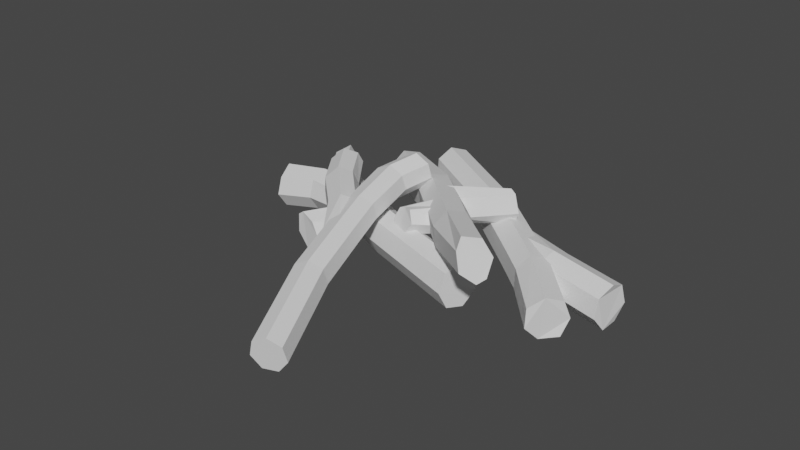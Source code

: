 # Source: Branches1.blend  (saved by Blender 2.82.7; exported with 4.5.12 LTS)
import bpy
from mathutils import Matrix  # noqa: F401  (used for matrix-valued properties, if any)

bpy.ops.wm.read_factory_settings(use_empty=True)
scene = bpy.context.scene
scene.name = 'Scene'

# ---- collections
col_collection = bpy.data.collections.new('Collection'); scene.collection.children.link(col_collection)

# ---- world
world_world = bpy.data.worlds.new('World'); scene.world = world_world
world_world.use_nodes = True; world_world.node_tree.nodes.clear()
_N = world_world.node_tree.nodes; _L = world_world.node_tree.links
n0 = _N.new('ShaderNodeOutputWorld'); n0.name = 'World Output'; n0.location = (300, 300)
n1 = _N.new('ShaderNodeBackground'); n1.name = 'Background'; n1.location = (10, 300)
n1.inputs[0].default_value = (0.05088, 0.05088, 0.05088, 1.0)
_L.new(n1.outputs[0], n0.inputs[0])
n0.is_active_output = True
world_world.color = (0.05088, 0.05088, 0.05088)
world_world.use_sun_shadow = False
world_world.sun_shadow_jitter_overblur = 0.0

# ---- meshes
me_cylinder_004 = bpy.data.meshes.new('Cylinder.004')
me_cylinder_004.from_pydata([(1.265, 1.124, 0.32), (2.069, 1.099, 0.2907), (-0.008905, 0.8843, 0.132), (0.7165, 0.4648, 0.3304), (0.8693, -0.3875, 0.3265), (-0.5697, 0.2274, 0.1379), (-1.172, 0.1657, 0.0165), (-0.4169, -0.625, 0.1339), (-1.001, -0.5801, 0.01253), (0.3344, -1.031, 0.1231), (-0.2331, -0.8924, 0.001685), (1.621, -0.7935, 0.3156), (1.118, -0.6848, 0.1135), (0.5272, -0.6833, -0.0433), (2.345, -0.4369, 0.2835), (1.345, 0.1528, 0.1124), (0.7426, 0.09111, -0.03797), (2.571, 0.4006, 0.2825), (0.8432, 0.8511, 0.1207), (0.2409, 0.7894, -0.02974), (-0.6112, 0.8226, 0.01061), (0.05816, -1.115, -0.6104), (-0.6477, -0.6102, -0.6104), (0.8929, -0.8779, -0.6104), (0.05816, -1.115, -0.2467), (-0.4551, -1.026, -0.004474), (-0.6477, -0.6102, -0.2467), (0.8929, -0.8779, -0.2467), (0.3797, -0.7887, -0.004474), (1.228, -0.07747, -0.2467), (1.228, -0.07747, -0.6104), (0.7148, 0.01172, -0.004474), (0.8111, 0.6836, -0.2467), (0.8111, 0.6836, -0.6104), (0.2979, 0.7728, -0.004474), (-0.04384, 0.8322, -0.2467), (-0.04384, 0.8322, -0.6104), (-0.5571, 0.9214, -0.004474), (-0.6931, 0.2564, -0.2467), (-0.6931, 0.2564, -0.6104), (-1.206, 0.3456, -0.004474), (-1.501, 0.3968, 0.1224), (-1.161, -0.521, -0.004474), (-1.456, -0.4698, 0.1224), (-2.273, -0.3278, 0.3048), (-0.7499, -0.9746, 0.1224), (-1.567, -0.8326, 0.3231), (0.08487, -0.7375, 0.1224), (-0.7321, -0.5955, 0.3277), (0.42, 0.06295, 0.1224), (-0.397, 0.2049, 0.3277), (0.003073, 0.824, 0.1224), (-0.8139, 0.966, 0.3277), (-0.8519, 0.9726, 0.1224), (-1.669, 1.115, 0.3048), (-2.318, 0.5388, 0.3048)], [], [(1, 0, 3, 4, 11, 14, 17), (2, 0, 1, 18), (5, 3, 0, 2), (7, 4, 3, 5), (8, 7, 5, 6), (6, 5, 2, 20), (10, 9, 7, 8), (9, 11, 4, 7), (13, 12, 9, 10), (12, 14, 11, 9), (16, 15, 12, 13), (15, 17, 14, 12), (19, 18, 15, 16), (18, 1, 17, 15), (20, 2, 18, 19), (21, 24, 26, 22), (21, 22, 39, 36, 33, 30, 23), (23, 27, 24, 21), (24, 25, 42, 26), (27, 28, 25, 24), (30, 29, 27, 23), (29, 31, 28, 27), (33, 32, 29, 30), (32, 34, 31, 29), (36, 35, 32, 33), (35, 37, 34, 32), (39, 38, 35, 36), (38, 40, 37, 35), (22, 26, 38, 39), (26, 42, 40, 38), (42, 43, 41, 40), (40, 41, 53, 37), (25, 45, 43, 42), (43, 44, 55, 41), (45, 46, 44, 43), (47, 48, 46, 45), (28, 47, 45, 25), (31, 49, 47, 28), (49, 50, 48, 47), (34, 51, 49, 31), (51, 52, 50, 49), (37, 53, 51, 34), (53, 54, 52, 51), (41, 55, 54, 53), (44, 46, 48, 50, 52, 54, 55)])
_uv = me_cylinder_004.uv_layers.new(name='UVMap')
_uv.uv.foreach_set('vector', [0.4376, 0.3996, 0.25, 0.49, 0.06236, 0.3996, 0.01602, 0.1966, 0.1459, 0.03377, 0.3541, 0.03377, 0.484, 0.1966, 1.0, 0.9502, 1.0, 1.0, 0.8571, 1.0, 0.8571, 0.9502, 0.1429, 0.9502, 0.1429, 1.0, 2.98e-08, 1.0, 2.98e-08, 0.9502, 0.2857, 0.9502, 0.2857, 1.0, 0.1429, 1.0, 0.1429, 0.9502, 0.2857, 0.9004, 0.2857, 0.9502, 0.1429, 0.9502, 0.1429, 0.9004, 0.1429, 0.9004, 0.1429, 0.9502, 2.98e-08, 0.9502, 2.98e-08, 0.9004, 0.4286, 0.9004, 0.4286, 0.9502, 0.2857, 0.9502, 0.2857, 0.9004, 0.4286, 0.9502, 0.4286, 1.0, 0.2857, 1.0, 0.2857, 0.9502, 0.5714, 0.9004, 0.5714, 0.9502, 0.4286, 0.9502, 0.4286, 0.9004, 0.5714, 0.9502, 0.5714, 1.0, 0.4286, 1.0, 0.4286, 0.9502, 0.7143, 0.9004, 0.7143, 0.9502, 0.5714, 0.9502, 0.5714, 0.9004, 0.7143, 0.9502, 0.7143, 1.0, 0.5714, 1.0, 0.5714, 0.9502, 0.8571, 0.9004, 0.8571, 0.9502, 0.7143, 0.9502, 0.7143, 0.9004, 0.8571, 0.9502, 0.8571, 1.0, 0.7143, 1.0, 0.7143, 0.9502, 1.0, 0.9004, 1.0, 0.9502, 0.8571, 0.9502, 0.8571, 0.9004, 1.0, 0.5, 1.0, 0.8399, 0.8571, 0.8399, 0.8571, 0.5, 0.75, 0.49, 0.9376, 0.3996, 0.984, 0.1966, 0.8541, 0.03377, 0.6459, 0.03377, 0.516, 0.1966, 0.5624, 0.3996, 0.1429, 0.5, 0.1429, 0.8399, 2.98e-08, 0.8399, 2.98e-08, 0.5, 1.0, 0.8399, 1.0, 0.9004, 0.8571, 0.9004, 0.8571, 0.8399, 0.1429, 0.8399, 0.1429, 0.9004, 2.98e-08, 0.9004, 2.98e-08, 0.8399, 0.2857, 0.5, 0.2857, 0.8399, 0.1429, 0.8399, 0.1429, 0.5, 0.2857, 0.8399, 0.2857, 0.9004, 0.1429, 0.9004, 0.1429, 0.8399, 0.4286, 0.5, 0.4286, 0.8399, 0.2857, 0.8399, 0.2857, 0.5, 0.4286, 0.8399, 0.4286, 0.9004, 0.2857, 0.9004, 0.2857, 0.8399, 0.5714, 0.5, 0.5714, 0.8399, 0.4286, 0.8399, 0.4286, 0.5, 0.5714, 0.8399, 0.5714, 0.9004, 0.4286, 0.9004, 0.4286, 0.8399, 0.7143, 0.5, 0.7143, 0.8399, 0.5714, 0.8399, 0.5714, 0.5, 0.7143, 0.8399, 0.7143, 0.9004, 0.5714, 0.9004, 0.5714, 0.8399, 0.8571, 0.5, 0.8571, 0.8399, 0.7143, 0.8399, 0.7143, 0.5, 0.8571, 0.8399, 0.8571, 0.9004, 0.7143, 0.9004, 0.7143, 0.8399, 0.8571, 0.9004, 0.8571, 0.9502, 0.7143, 0.9502, 0.7143, 0.9004, 0.7143, 0.9004, 0.7143, 0.9502, 0.5714, 0.9502, 0.5714, 0.9004, 1.0, 0.9004, 1.0, 0.9502, 0.8571, 0.9502, 0.8571, 0.9004, 0.8571, 0.9502, 0.8571, 1.0, 0.7143, 1.0, 0.7143, 0.9502, 1.0, 0.9502, 1.0, 1.0, 0.8571, 1.0, 0.8571, 0.9502, 0.1429, 0.9502, 0.1429, 1.0, 2.98e-08, 1.0, 2.98e-08, 0.9502, 0.1429, 0.9004, 0.1429, 0.9502, 2.98e-08, 0.9502, 2.98e-08, 0.9004, 0.2857, 0.9004, 0.2857, 0.9502, 0.1429, 0.9502, 0.1429, 0.9004, 0.2857, 0.9502, 0.2857, 1.0, 0.1429, 1.0, 0.1429, 0.9502, 0.4286, 0.9004, 0.4286, 0.9502, 0.2857, 0.9502, 0.2857, 0.9004, 0.4286, 0.9502, 0.4286, 1.0, 0.2857, 1.0, 0.2857, 0.9502, 0.5714, 0.9004, 0.5714, 0.9502, 0.4286, 0.9502, 0.4286, 0.9004, 0.5714, 0.9502, 0.5714, 1.0, 0.4286, 1.0, 0.4286, 0.9502, 0.7143, 0.9502, 0.7143, 1.0, 0.5714, 1.0, 0.5714, 0.9502, 0.4376, 0.3996, 0.25, 0.49, 0.06236, 0.3996, 0.01602, 0.1966, 0.1459, 0.03377, 0.3541, 0.03377, 0.484, 0.1966])
me_cylinder_004.use_remesh_fix_poles = True
me_cylinder_004.use_remesh_preserve_attributes = False
me_cylinder_004.use_mirror_vertex_groups = False
me_cylinder_004.update()
me_cylinder_005 = bpy.data.meshes.new('Cylinder.005')
me_cylinder_005.from_pydata([(1.018, 1.124, 0.2544), (1.822, 1.099, 0.2251), (0.1433, 0.8843, 0.1395), (0.4695, 0.4648, 0.2648), (0.6223, -0.3875, 0.2609), (-0.5697, 0.2274, 0.1379), (-1.172, 0.1657, 0.0165), (-0.4169, -0.625, 0.1339), (-1.001, -0.5801, 0.01253), (0.3344, -1.031, 0.1231), (-0.2331, -0.8924, 0.001685), (1.374, -0.7935, 0.25), (1.118, -0.6848, 0.1135), (0.5272, -0.6833, -0.0433), (2.098, -0.4369, 0.2179), (1.345, 0.1528, 0.1124), (0.7426, 0.09111, -0.03797), (2.324, 0.4006, 0.2169), (0.8432, 0.8511, 0.1207), (0.2409, 0.7894, -0.02974), (-0.6112, 0.8226, 0.01061), (0.05816, -1.115, -0.6104), (-0.6477, -0.6102, -0.6104), (0.8929, -0.8779, -0.6104), (0.05816, -1.115, -0.2467), (-0.4551, -1.026, -0.004474), (-0.6477, -0.6102, -0.2467), (0.8929, -0.8779, -0.2467), (0.3797, -0.7887, -0.004474), (1.228, -0.07747, -0.2467), (1.228, -0.07747, -0.6104), (0.7148, 0.01172, -0.004474), (0.8111, 0.6836, -0.2467), (0.8111, 0.6836, -0.6104), (0.2979, 0.7728, -0.004474), (-0.04384, 0.8322, -0.2467), (-0.04384, 0.8322, -0.6104), (-0.5571, 0.9214, -0.004474), (-0.6931, 0.2564, -0.2467), (-0.6931, 0.2564, -0.6104), (-1.206, 0.3456, -0.004474), (-1.501, 0.3968, 0.1224), (-1.161, -0.521, -0.004474), (-1.456, -0.4698, 0.1224), (-2.831, -0.3278, 0.2771), (-0.7499, -0.9746, 0.1224), (-2.529, -0.8326, 0.2753), (0.08487, -0.7375, 0.1224), (-1.695, -0.5955, 0.28), (0.42, 0.06295, 0.1224), (-1.36, 0.2049, 0.28), (0.003073, 0.824, 0.1224), (-1.776, 0.966, 0.28), (-0.8519, 0.9726, 0.1224), (-2.227, 1.115, 0.2771), (-2.876, 0.5388, 0.2771), (0.3928, 0.3968, -0.08379), (0.3854, -0.4698, -0.08653), (3.106, -0.3278, -0.02888), (0.27, -0.9313, -0.1291), (3.028, -0.5226, -0.04678), (0.1334, -0.7375, -0.1794), (2.967, -0.3288, -0.09788), (0.07864, 0.06295, -0.1996), (2.912, 0.2049, -0.1181), (0.1468, 0.5549, -0.1745), (2.98, 0.966, -0.09295), (0.2866, 0.7035, -0.1229), (3.007, 1.115, -0.0653), (3.113, 0.5388, -0.02614)], [], [(1, 0, 3, 4, 11, 14, 17), (2, 0, 1, 18), (5, 3, 0, 2), (7, 4, 3, 5), (8, 7, 5, 6), (6, 5, 2, 20), (10, 9, 7, 8), (9, 11, 4, 7), (13, 12, 9, 10), (12, 14, 11, 9), (16, 15, 12, 13), (15, 17, 14, 12), (19, 18, 15, 16), (18, 1, 17, 15), (20, 2, 18, 19), (21, 24, 26, 22), (21, 22, 39, 36, 33, 30, 23), (23, 27, 24, 21), (24, 25, 42, 26), (27, 28, 25, 24), (30, 29, 27, 23), (29, 31, 28, 27), (33, 32, 29, 30), (32, 34, 31, 29), (36, 35, 32, 33), (35, 37, 34, 32), (39, 38, 35, 36), (38, 40, 37, 35), (22, 26, 38, 39), (26, 42, 40, 38), (42, 43, 41, 40), (40, 41, 53, 37), (25, 45, 43, 42), (43, 44, 55, 41), (45, 46, 44, 43), (47, 48, 46, 45), (28, 47, 45, 25), (31, 49, 47, 28), (49, 50, 48, 47), (34, 51, 49, 31), (51, 52, 50, 49), (37, 53, 51, 34), (53, 54, 52, 51), (41, 55, 54, 53), (44, 46, 48, 50, 52, 54, 55), (57, 58, 69, 56), (59, 60, 58, 57), (61, 62, 60, 59), (63, 64, 62, 61), (65, 66, 64, 63), (67, 68, 66, 65), (56, 69, 68, 67), (58, 60, 62, 64, 66, 68, 69)])
_uv = me_cylinder_005.uv_layers.new(name='UVMap')
_uv.uv.foreach_set('vector', [0.4376, 0.3996, 0.25, 0.49, 0.06236, 0.3996, 0.01602, 0.1966, 0.1459, 0.03377, 0.3541, 0.03377, 0.484, 0.1966, 1.0, 0.9502, 1.0, 1.0, 0.8571, 1.0, 0.8571, 0.9502, 0.1429, 0.9502, 0.1429, 1.0, 2.98e-08, 1.0, 2.98e-08, 0.9502, 0.2857, 0.9502, 0.2857, 1.0, 0.1429, 1.0, 0.1429, 0.9502, 0.2857, 0.9004, 0.2857, 0.9502, 0.1429, 0.9502, 0.1429, 0.9004, 0.1429, 0.9004, 0.1429, 0.9502, 2.98e-08, 0.9502, 2.98e-08, 0.9004, 0.4286, 0.9004, 0.4286, 0.9502, 0.2857, 0.9502, 0.2857, 0.9004, 0.4286, 0.9502, 0.4286, 1.0, 0.2857, 1.0, 0.2857, 0.9502, 0.5714, 0.9004, 0.5714, 0.9502, 0.4286, 0.9502, 0.4286, 0.9004, 0.5714, 0.9502, 0.5714, 1.0, 0.4286, 1.0, 0.4286, 0.9502, 0.7143, 0.9004, 0.7143, 0.9502, 0.5714, 0.9502, 0.5714, 0.9004, 0.7143, 0.9502, 0.7143, 1.0, 0.5714, 1.0, 0.5714, 0.9502, 0.8571, 0.9004, 0.8571, 0.9502, 0.7143, 0.9502, 0.7143, 0.9004, 0.8571, 0.9502, 0.8571, 1.0, 0.7143, 1.0, 0.7143, 0.9502, 1.0, 0.9004, 1.0, 0.9502, 0.8571, 0.9502, 0.8571, 0.9004, 1.0, 0.5, 1.0, 0.8399, 0.8571, 0.8399, 0.8571, 0.5, 0.75, 0.49, 0.9376, 0.3996, 0.984, 0.1966, 0.8541, 0.03377, 0.6459, 0.03377, 0.516, 0.1966, 0.5624, 0.3996, 0.1429, 0.5, 0.1429, 0.8399, 2.98e-08, 0.8399, 2.98e-08, 0.5, 1.0, 0.8399, 1.0, 0.9004, 0.8571, 0.9004, 0.8571, 0.8399, 0.1429, 0.8399, 0.1429, 0.9004, 2.98e-08, 0.9004, 2.98e-08, 0.8399, 0.2857, 0.5, 0.2857, 0.8399, 0.1429, 0.8399, 0.1429, 0.5, 0.2857, 0.8399, 0.2857, 0.9004, 0.1429, 0.9004, 0.1429, 0.8399, 0.4286, 0.5, 0.4286, 0.8399, 0.2857, 0.8399, 0.2857, 0.5, 0.4286, 0.8399, 0.4286, 0.9004, 0.2857, 0.9004, 0.2857, 0.8399, 0.5714, 0.5, 0.5714, 0.8399, 0.4286, 0.8399, 0.4286, 0.5, 0.5714, 0.8399, 0.5714, 0.9004, 0.4286, 0.9004, 0.4286, 0.8399, 0.7143, 0.5, 0.7143, 0.8399, 0.5714, 0.8399, 0.5714, 0.5, 0.7143, 0.8399, 0.7143, 0.9004, 0.5714, 0.9004, 0.5714, 0.8399, 0.8571, 0.5, 0.8571, 0.8399, 0.7143, 0.8399, 0.7143, 0.5, 0.8571, 0.8399, 0.8571, 0.9004, 0.7143, 0.9004, 0.7143, 0.8399, 0.8571, 0.9004, 0.8571, 0.9502, 0.7143, 0.9502, 0.7143, 0.9004, 0.7143, 0.9004, 0.7143, 0.9502, 0.5714, 0.9502, 0.5714, 0.9004, 1.0, 0.9004, 1.0, 0.9502, 0.8571, 0.9502, 0.8571, 0.9004, 0.8571, 0.9502, 0.8571, 1.0, 0.7143, 1.0, 0.7143, 0.9502, 1.0, 0.9502, 1.0, 1.0, 0.8571, 1.0, 0.8571, 0.9502, 0.1429, 0.9502, 0.1429, 1.0, 2.98e-08, 1.0, 2.98e-08, 0.9502, 0.1429, 0.9004, 0.1429, 0.9502, 2.98e-08, 0.9502, 2.98e-08, 0.9004, 0.2857, 0.9004, 0.2857, 0.9502, 0.1429, 0.9502, 0.1429, 0.9004, 0.2857, 0.9502, 0.2857, 1.0, 0.1429, 1.0, 0.1429, 0.9502, 0.4286, 0.9004, 0.4286, 0.9502, 0.2857, 0.9502, 0.2857, 0.9004, 0.4286, 0.9502, 0.4286, 1.0, 0.2857, 1.0, 0.2857, 0.9502, 0.5714, 0.9004, 0.5714, 0.9502, 0.4286, 0.9502, 0.4286, 0.9004, 0.5714, 0.9502, 0.5714, 1.0, 0.4286, 1.0, 0.4286, 0.9502, 0.7143, 0.9502, 0.7143, 1.0, 0.5714, 1.0, 0.5714, 0.9502, 0.4376, 0.3996, 0.25, 0.49, 0.06236, 0.3996, 0.01602, 0.1966, 0.1459, 0.03377, 0.3541, 0.03377, 0.484, 0.1966, 0.8571, 0.9502, 0.8571, 1.0, 0.7143, 1.0, 0.7143, 0.9502, 1.0, 0.9502, 1.0, 1.0, 0.8571, 1.0, 0.8571, 0.9502, 0.1429, 0.9502, 0.1429, 1.0, 2.98e-08, 1.0, 2.98e-08, 0.9502, 0.2857, 0.9502, 0.2857, 1.0, 0.1429, 1.0, 0.1429, 0.9502, 0.4286, 0.9502, 0.4286, 1.0, 0.2857, 1.0, 0.2857, 0.9502, 0.5714, 0.9502, 0.5714, 1.0, 0.4286, 1.0, 0.4286, 0.9502, 0.7143, 0.9502, 0.7143, 1.0, 0.5714, 1.0, 0.5714, 0.9502, 0.4376, 0.3996, 0.25, 0.49, 0.06236, 0.3996, 0.01602, 0.1966, 0.1459, 0.03377, 0.3541, 0.03377, 0.484, 0.1966])
me_cylinder_005.use_remesh_fix_poles = True
me_cylinder_005.use_remesh_preserve_attributes = False
me_cylinder_005.use_mirror_vertex_groups = False
me_cylinder_005.update()
me_cylinder_006 = bpy.data.meshes.new('Cylinder.006')
me_cylinder_006.from_pydata([(1.018, 1.124, 0.2544), (1.822, 1.099, 0.2251), (0.1433, 0.8843, 0.1395), (0.4695, 0.4648, 0.2648), (0.6223, -0.3875, 0.2609), (-0.5697, 0.2274, 0.1379), (-1.172, 0.1657, 0.0165), (-0.4169, -0.625, 0.1339), (-1.001, -0.5801, 0.01253), (0.3344, -1.031, 0.1231), (-0.2331, -0.8924, 0.001685), (1.374, -0.7935, 0.25), (1.118, -0.6848, 0.1135), (0.5272, -0.6833, -0.0433), (2.098, -0.4369, 0.2179), (1.345, 0.1528, 0.1124), (0.7426, 0.09111, -0.03797), (2.324, 0.4006, 0.2169), (0.8432, 0.8511, 0.1207), (0.2409, 0.7894, -0.02974), (-0.6112, 0.8226, 0.01061), (0.05816, -1.115, -0.6104), (-0.6477, -0.6102, -0.6104), (0.8929, -0.8779, -0.6104), (0.05816, -1.115, -0.2467), (-0.4551, -1.026, -0.004474), (-0.6477, -0.6102, -0.2467), (0.8929, -0.8779, -0.2467), (0.3797, -0.7887, -0.004474), (1.228, -0.07747, -0.2467), (1.228, -0.07747, -0.6104), (0.7148, 0.01172, -0.004474), (0.8111, 0.6836, -0.2467), (0.8111, 0.6836, -0.6104), (0.2979, 0.7728, -0.004474), (-0.04384, 0.8322, -0.2467), (-0.04384, 0.8322, -0.6104), (-0.5571, 0.9214, -0.004474), (-0.6931, 0.2564, -0.2467), (-0.6931, 0.2564, -0.6104), (-1.206, 0.3456, -0.004474), (-1.501, 0.3968, 0.1224), (-1.161, -0.521, -0.004474), (-1.456, -0.4698, 0.1224), (-1.511, -0.4824, 0.3687), (-0.7499, -0.9746, 0.1224), (-1.209, -0.9872, 0.3669), (0.08487, -0.7375, 0.1224), (-0.3746, -0.7501, 0.3715), (0.42, 0.06295, 0.1224), (-0.03952, 0.05031, 0.3715), (0.003073, 0.824, 0.1224), (-0.4564, 0.8114, 0.3715), (-0.8519, 0.9726, 0.1224), (-0.9071, 0.96, 0.3687), (-1.556, 0.3842, 0.3687), (0.3928, 0.3968, -0.08379), (0.3854, -0.4698, -0.08653), (3.106, -0.3278, -0.02888), (0.27, -0.9313, -0.1291), (3.028, -0.5226, -0.04678), (0.1334, -0.7375, -0.1794), (2.967, -0.3288, -0.09788), (0.07864, 0.06295, -0.1996), (2.912, 0.2049, -0.1181), (0.1468, 0.5549, -0.1745), (2.98, 0.966, -0.09295), (0.2866, 0.7035, -0.1229), (3.007, 1.115, -0.0653), (3.113, 0.5388, -0.02614), (-0.5681, 0.184, -0.09917), (-0.2838, -0.6227, -0.08637), (-2.201, -0.6868, -0.06929), (0.06822, -0.8417, -0.04122), (-2.025, -0.7434, -0.05064), (0.2532, -0.5148, 0.00344), (-1.937, -0.7269, -0.01547), (0.1015, 0.3186, 0.01282), (-2.005, -0.1451, -0.002934), (-0.175, 0.685, -0.01644), (-2.366, 0.3065, -0.03538), (-0.473, 0.6251, -0.06628), (-2.502, 0.3501, -0.06349), (-2.513, -0.1762, -0.0932)], [(8, 6)], [(72, 74, 76, 78, 80, 82, 83), (70, 83, 82, 81), (81, 82, 80, 79), (79, 80, 78, 77), (77, 78, 76, 75), (75, 76, 74, 73), (73, 74, 72, 71), (71, 72, 83, 70), (21, 24, 26, 22), (21, 22, 39, 36, 33, 30, 23), (23, 27, 24, 21), (24, 25, 42, 26), (27, 28, 25, 24), (30, 29, 27, 23), (29, 31, 28, 27), (33, 32, 29, 30), (32, 34, 31, 29), (36, 35, 32, 33), (35, 37, 34, 32), (39, 38, 35, 36), (38, 40, 37, 35), (22, 26, 38, 39), (26, 42, 40, 38), (42, 43, 41, 40), (40, 41, 53, 37), (25, 45, 43, 42), (43, 44, 55, 41), (45, 46, 44, 43), (47, 48, 46, 45), (28, 47, 45, 25), (31, 49, 47, 28), (49, 50, 48, 47), (34, 51, 49, 31), (51, 52, 50, 49), (37, 53, 51, 34), (53, 54, 52, 51), (41, 55, 54, 53), (44, 46, 48, 50, 52, 54, 55), (57, 58, 69, 56), (59, 60, 58, 57), (61, 62, 60, 59), (63, 64, 62, 61), (65, 66, 64, 63), (67, 68, 66, 65), (56, 69, 68, 67), (58, 60, 62, 64, 66, 68, 69)])
_uv = me_cylinder_006.uv_layers.new(name='UVMap')
_uv.uv.foreach_set('vector', [0.4376, 0.3996, 0.25, 0.49, 0.06236, 0.3996, 0.01602, 0.1966, 0.1459, 0.03377, 0.3541, 0.03377, 0.484, 0.1966, 0.7143, 0.9502, 0.7143, 1.0, 0.5714, 1.0, 0.5714, 0.9502, 0.5714, 0.9502, 0.5714, 1.0, 0.4286, 1.0, 0.4286, 0.9502, 0.4286, 0.9502, 0.4286, 1.0, 0.2857, 1.0, 0.2857, 0.9502, 0.2857, 0.9502, 0.2857, 1.0, 0.1429, 1.0, 0.1429, 0.9502, 0.1429, 0.9502, 0.1429, 1.0, 2.98e-08, 1.0, 2.98e-08, 0.9502, 1.0, 0.9502, 1.0, 1.0, 0.8571, 1.0, 0.8571, 0.9502, 0.8571, 0.9502, 0.8571, 1.0, 0.7143, 1.0, 0.7143, 0.9502, 1.0, 0.5, 1.0, 0.8399, 0.8571, 0.8399, 0.8571, 0.5, 0.75, 0.49, 0.9376, 0.3996, 0.984, 0.1966, 0.8541, 0.03377, 0.6459, 0.03377, 0.516, 0.1966, 0.5624, 0.3996, 0.1429, 0.5, 0.1429, 0.8399, 2.98e-08, 0.8399, 2.98e-08, 0.5, 1.0, 0.8399, 1.0, 0.9004, 0.8571, 0.9004, 0.8571, 0.8399, 0.1429, 0.8399, 0.1429, 0.9004, 2.98e-08, 0.9004, 2.98e-08, 0.8399, 0.2857, 0.5, 0.2857, 0.8399, 0.1429, 0.8399, 0.1429, 0.5, 0.2857, 0.8399, 0.2857, 0.9004, 0.1429, 0.9004, 0.1429, 0.8399, 0.4286, 0.5, 0.4286, 0.8399, 0.2857, 0.8399, 0.2857, 0.5, 0.4286, 0.8399, 0.4286, 0.9004, 0.2857, 0.9004, 0.2857, 0.8399, 0.5714, 0.5, 0.5714, 0.8399, 0.4286, 0.8399, 0.4286, 0.5, 0.5714, 0.8399, 0.5714, 0.9004, 0.4286, 0.9004, 0.4286, 0.8399, 0.7143, 0.5, 0.7143, 0.8399, 0.5714, 0.8399, 0.5714, 0.5, 0.7143, 0.8399, 0.7143, 0.9004, 0.5714, 0.9004, 0.5714, 0.8399, 0.8571, 0.5, 0.8571, 0.8399, 0.7143, 0.8399, 0.7143, 0.5, 0.8571, 0.8399, 0.8571, 0.9004, 0.7143, 0.9004, 0.7143, 0.8399, 0.8571, 0.9004, 0.8571, 0.9502, 0.7143, 0.9502, 0.7143, 0.9004, 0.7143, 0.9004, 0.7143, 0.9502, 0.5714, 0.9502, 0.5714, 0.9004, 1.0, 0.9004, 1.0, 0.9502, 0.8571, 0.9502, 0.8571, 0.9004, 0.8571, 0.9502, 0.8571, 1.0, 0.7143, 1.0, 0.7143, 0.9502, 1.0, 0.9502, 1.0, 1.0, 0.8571, 1.0, 0.8571, 0.9502, 0.1429, 0.9502, 0.1429, 1.0, 2.98e-08, 1.0, 2.98e-08, 0.9502, 0.1429, 0.9004, 0.1429, 0.9502, 2.98e-08, 0.9502, 2.98e-08, 0.9004, 0.2857, 0.9004, 0.2857, 0.9502, 0.1429, 0.9502, 0.1429, 0.9004, 0.2857, 0.9502, 0.2857, 1.0, 0.1429, 1.0, 0.1429, 0.9502, 0.4286, 0.9004, 0.4286, 0.9502, 0.2857, 0.9502, 0.2857, 0.9004, 0.4286, 0.9502, 0.4286, 1.0, 0.2857, 1.0, 0.2857, 0.9502, 0.5714, 0.9004, 0.5714, 0.9502, 0.4286, 0.9502, 0.4286, 0.9004, 0.5714, 0.9502, 0.5714, 1.0, 0.4286, 1.0, 0.4286, 0.9502, 0.7143, 0.9502, 0.7143, 1.0, 0.5714, 1.0, 0.5714, 0.9502, 0.4376, 0.3996, 0.25, 0.49, 0.06236, 0.3996, 0.01602, 0.1966, 0.1459, 0.03377, 0.3541, 0.03377, 0.484, 0.1966, 0.8571, 0.9502, 0.8571, 1.0, 0.7143, 1.0, 0.7143, 0.9502, 1.0, 0.9502, 1.0, 1.0, 0.8571, 1.0, 0.8571, 0.9502, 0.1429, 0.9502, 0.1429, 1.0, 2.98e-08, 1.0, 2.98e-08, 0.9502, 0.2857, 0.9502, 0.2857, 1.0, 0.1429, 1.0, 0.1429, 0.9502, 0.4286, 0.9502, 0.4286, 1.0, 0.2857, 1.0, 0.2857, 0.9502, 0.5714, 0.9502, 0.5714, 1.0, 0.4286, 1.0, 0.4286, 0.9502, 0.7143, 0.9502, 0.7143, 1.0, 0.5714, 1.0, 0.5714, 0.9502, 0.4376, 0.3996, 0.25, 0.49, 0.06236, 0.3996, 0.01602, 0.1966, 0.1459, 0.03377, 0.3541, 0.03377, 0.484, 0.1966])
me_cylinder_006.use_remesh_fix_poles = True
me_cylinder_006.use_remesh_preserve_attributes = False
me_cylinder_006.use_mirror_vertex_groups = False
me_cylinder_006.update()
me_cylinder_001 = bpy.data.meshes.new('Cylinder.001')
me_cylinder_001.from_pydata([(1.265, 1.124, 0.32), (2.069, 1.099, 0.2907), (-0.008905, 0.8843, 0.132), (0.7165, 0.4648, 0.3304), (0.8693, -0.3875, 0.3265), (-0.5697, 0.2274, 0.1379), (-1.172, 0.1657, 0.0165), (-0.4169, -0.625, 0.1339), (-1.001, -0.5801, 0.01253), (0.3344, -1.031, 0.1231), (-0.2331, -0.8924, 0.001685), (1.621, -0.7935, 0.3156), (1.118, -0.6848, 0.1135), (0.5272, -0.6833, -0.0433), (2.345, -0.4369, 0.2835), (1.345, 0.1528, 0.1124), (0.7426, 0.09111, -0.03797), (2.571, 0.4006, 0.2825), (0.8432, 0.8511, 0.1207), (0.2409, 0.7894, -0.02974), (-0.6112, 0.8226, 0.01061), (0.05816, -1.115, -0.6104), (-0.6477, -0.6102, -0.6104), (0.8929, -0.8779, -0.6104), (0.05816, -1.115, -0.2467), (-0.4551, -1.026, -0.004474), (-0.6477, -0.6102, -0.2467), (0.8929, -0.8779, -0.2467), (0.3797, -0.7887, -0.004474), (1.228, -0.07747, -0.2467), (1.228, -0.07747, -0.6104), (0.7148, 0.01172, -0.004474), (0.8111, 0.6836, -0.2467), (0.8111, 0.6836, -0.6104), (0.2979, 0.7728, -0.004474), (-0.04384, 0.8322, -0.2467), (-0.04384, 0.8322, -0.6104), (-0.5571, 0.9214, -0.004474), (-0.6931, 0.2564, -0.2467), (-0.6931, 0.2564, -0.6104), (-1.206, 0.3456, -0.004474), (-1.501, 0.3968, 0.1224), (-1.161, -0.521, -0.004474), (-1.456, -0.4698, 0.1224), (-2.273, -0.3278, 0.3048), (-0.7499, -0.9746, 0.1224), (-1.567, -0.8326, 0.3231), (0.08487, -0.7375, 0.1224), (-0.7321, -0.5955, 0.3277), (0.42, 0.06295, 0.1224), (-0.397, 0.2049, 0.3277), (0.003073, 0.824, 0.1224), (-0.8139, 0.966, 0.3277), (-0.8519, 0.9726, 0.1224), (-1.669, 1.115, 0.3048), (-2.318, 0.5388, 0.3048), (2.621, 1.156, 0.4446), (1.816, 1.181, 0.4738), (1.268, 0.5218, 0.4843), (1.422, -0.07621, 0.4799), (3.124, 0.7119, 0.4359), (2.898, -0.1256, 0.437), (2.173, -0.4822, 0.469), (-2.8, 1.287, 0.3973), (-3.449, 0.7107, 0.3973), (-1.945, 1.138, 0.4202), (-3.404, -0.1559, 0.3973), (-1.528, 0.3769, 0.4202), (-1.863, -0.4236, 0.4202), (-2.698, -0.6607, 0.4156)], [], [(0, 3, 58, 57), (2, 0, 1, 18), (5, 3, 0, 2), (7, 4, 3, 5), (8, 7, 5, 6), (6, 5, 2, 20), (10, 9, 7, 8), (9, 11, 4, 7), (13, 12, 9, 10), (12, 14, 11, 9), (16, 15, 12, 13), (15, 17, 14, 12), (19, 18, 15, 16), (18, 1, 17, 15), (20, 2, 18, 19), (21, 24, 26, 22), (21, 22, 39, 36, 33, 30, 23), (23, 27, 24, 21), (24, 25, 42, 26), (27, 28, 25, 24), (30, 29, 27, 23), (29, 31, 28, 27), (33, 32, 29, 30), (32, 34, 31, 29), (36, 35, 32, 33), (35, 37, 34, 32), (39, 38, 35, 36), (38, 40, 37, 35), (22, 26, 38, 39), (26, 42, 40, 38), (42, 43, 41, 40), (40, 41, 53, 37), (25, 45, 43, 42), (43, 44, 55, 41), (45, 46, 44, 43), (47, 48, 46, 45), (28, 47, 45, 25), (31, 49, 47, 28), (49, 50, 48, 47), (34, 51, 49, 31), (51, 52, 50, 49), (37, 53, 51, 34), (53, 54, 52, 51), (41, 55, 54, 53), (46, 48, 68, 69), (56, 57, 58, 59, 62, 61, 60), (1, 0, 57, 56), (17, 1, 56, 60), (3, 4, 59, 58), (4, 11, 62, 59), (11, 14, 61, 62), (14, 17, 60, 61), (66, 69, 68, 67, 65, 63, 64), (50, 52, 65, 67), (55, 44, 66, 64), (54, 55, 64, 63), (44, 46, 69, 66), (48, 50, 67, 68), (52, 54, 63, 65)])
_uv = me_cylinder_001.uv_layers.new(name='UVMap')
_uv.uv.foreach_set('vector', [2.98e-08, 1.0, 0.1429, 1.0, 0.1429, 1.0, 2.98e-08, 1.0, 1.0, 0.9502, 1.0, 1.0, 0.8571, 1.0, 0.8571, 0.9502, 0.1429, 0.9502, 0.1429, 1.0, 2.98e-08, 1.0, 2.98e-08, 0.9502, 0.2857, 0.9502, 0.2857, 1.0, 0.1429, 1.0, 0.1429, 0.9502, 0.2857, 0.9004, 0.2857, 0.9502, 0.1429, 0.9502, 0.1429, 0.9004, 0.1429, 0.9004, 0.1429, 0.9502, 2.98e-08, 0.9502, 2.98e-08, 0.9004, 0.4286, 0.9004, 0.4286, 0.9502, 0.2857, 0.9502, 0.2857, 0.9004, 0.4286, 0.9502, 0.4286, 1.0, 0.2857, 1.0, 0.2857, 0.9502, 0.5714, 0.9004, 0.5714, 0.9502, 0.4286, 0.9502, 0.4286, 0.9004, 0.5714, 0.9502, 0.5714, 1.0, 0.4286, 1.0, 0.4286, 0.9502, 0.7143, 0.9004, 0.7143, 0.9502, 0.5714, 0.9502, 0.5714, 0.9004, 0.7143, 0.9502, 0.7143, 1.0, 0.5714, 1.0, 0.5714, 0.9502, 0.8571, 0.9004, 0.8571, 0.9502, 0.7143, 0.9502, 0.7143, 0.9004, 0.8571, 0.9502, 0.8571, 1.0, 0.7143, 1.0, 0.7143, 0.9502, 1.0, 0.9004, 1.0, 0.9502, 0.8571, 0.9502, 0.8571, 0.9004, 1.0, 0.5, 1.0, 0.8399, 0.8571, 0.8399, 0.8571, 0.5, 0.75, 0.49, 0.9376, 0.3996, 0.984, 0.1966, 0.8541, 0.03377, 0.6459, 0.03377, 0.516, 0.1966, 0.5624, 0.3996, 0.1429, 0.5, 0.1429, 0.8399, 2.98e-08, 0.8399, 2.98e-08, 0.5, 1.0, 0.8399, 1.0, 0.9004, 0.8571, 0.9004, 0.8571, 0.8399, 0.1429, 0.8399, 0.1429, 0.9004, 2.98e-08, 0.9004, 2.98e-08, 0.8399, 0.2857, 0.5, 0.2857, 0.8399, 0.1429, 0.8399, 0.1429, 0.5, 0.2857, 0.8399, 0.2857, 0.9004, 0.1429, 0.9004, 0.1429, 0.8399, 0.4286, 0.5, 0.4286, 0.8399, 0.2857, 0.8399, 0.2857, 0.5, 0.4286, 0.8399, 0.4286, 0.9004, 0.2857, 0.9004, 0.2857, 0.8399, 0.5714, 0.5, 0.5714, 0.8399, 0.4286, 0.8399, 0.4286, 0.5, 0.5714, 0.8399, 0.5714, 0.9004, 0.4286, 0.9004, 0.4286, 0.8399, 0.7143, 0.5, 0.7143, 0.8399, 0.5714, 0.8399, 0.5714, 0.5, 0.7143, 0.8399, 0.7143, 0.9004, 0.5714, 0.9004, 0.5714, 0.8399, 0.8571, 0.5, 0.8571, 0.8399, 0.7143, 0.8399, 0.7143, 0.5, 0.8571, 0.8399, 0.8571, 0.9004, 0.7143, 0.9004, 0.7143, 0.8399, 0.8571, 0.9004, 0.8571, 0.9502, 0.7143, 0.9502, 0.7143, 0.9004, 0.7143, 0.9004, 0.7143, 0.9502, 0.5714, 0.9502, 0.5714, 0.9004, 1.0, 0.9004, 1.0, 0.9502, 0.8571, 0.9502, 0.8571, 0.9004, 0.8571, 0.9502, 0.8571, 1.0, 0.7143, 1.0, 0.7143, 0.9502, 1.0, 0.9502, 1.0, 1.0, 0.8571, 1.0, 0.8571, 0.9502, 0.1429, 0.9502, 0.1429, 1.0, 2.98e-08, 1.0, 2.98e-08, 0.9502, 0.1429, 0.9004, 0.1429, 0.9502, 2.98e-08, 0.9502, 2.98e-08, 0.9004, 0.2857, 0.9004, 0.2857, 0.9502, 0.1429, 0.9502, 0.1429, 0.9004, 0.2857, 0.9502, 0.2857, 1.0, 0.1429, 1.0, 0.1429, 0.9502, 0.4286, 0.9004, 0.4286, 0.9502, 0.2857, 0.9502, 0.2857, 0.9004, 0.4286, 0.9502, 0.4286, 1.0, 0.2857, 1.0, 0.2857, 0.9502, 0.5714, 0.9004, 0.5714, 0.9502, 0.4286, 0.9502, 0.4286, 0.9004, 0.5714, 0.9502, 0.5714, 1.0, 0.4286, 1.0, 0.4286, 0.9502, 0.7143, 0.9502, 0.7143, 1.0, 0.5714, 1.0, 0.5714, 0.9502, 2.98e-08, 1.0, 0.1429, 1.0, 0.1429, 1.0, 2.98e-08, 1.0, 0.4376, 0.3996, 0.25, 0.49, 0.06236, 0.3996, 0.01602, 0.1966, 0.1459, 0.03377, 0.3541, 0.03377, 0.484, 0.1966, 0.8571, 1.0, 1.0, 1.0, 1.0, 1.0, 0.8571, 1.0, 0.7143, 1.0, 0.8571, 1.0, 0.8571, 1.0, 0.7143, 1.0, 0.1429, 1.0, 0.2857, 1.0, 0.2857, 1.0, 0.1429, 1.0, 0.2857, 1.0, 0.4286, 1.0, 0.4286, 1.0, 0.2857, 1.0, 0.4286, 1.0, 0.5714, 1.0, 0.5714, 1.0, 0.4286, 1.0, 0.5714, 1.0, 0.7143, 1.0, 0.7143, 1.0, 0.5714, 1.0, 0.4376, 0.3996, 0.25, 0.49, 0.06236, 0.3996, 0.01602, 0.1966, 0.1459, 0.03377, 0.3541, 0.03377, 0.484, 0.1966, 0.2857, 1.0, 0.4286, 1.0, 0.4286, 1.0, 0.2857, 1.0, 0.7143, 1.0, 0.8571, 1.0, 0.8571, 1.0, 0.7143, 1.0, 0.5714, 1.0, 0.7143, 1.0, 0.7143, 1.0, 0.5714, 1.0, 0.8571, 1.0, 1.0, 1.0, 1.0, 1.0, 0.8571, 1.0, 0.1429, 1.0, 0.2857, 1.0, 0.2857, 1.0, 0.1429, 1.0, 0.4286, 1.0, 0.5714, 1.0, 0.5714, 1.0, 0.4286, 1.0])
me_cylinder_001.use_remesh_fix_poles = True
me_cylinder_001.use_remesh_preserve_attributes = False
me_cylinder_001.use_mirror_vertex_groups = False
me_cylinder_001.update()

# ---- objects
ob_cylinder_004 = bpy.data.objects.new('Cylinder.004', me_cylinder_004)
ob_cylinder_001 = bpy.data.objects.new('Cylinder.001', me_cylinder_005)
ob_cylinder_002 = bpy.data.objects.new('Cylinder.002', me_cylinder_006)
ob_cylinder_003 = bpy.data.objects.new('Cylinder.003', me_cylinder_001)

# ---- transforms, parenting, visibility, modifiers, constraints
ob_cylinder_004.location = (-0.07338, -3.506, -0.07474)
ob_cylinder_004.rotation_euler = (1.571, -0.0, -5.268)
ob_cylinder_004.scale = (0.2545, -0.2815, 4.164)
ob_cylinder_004.lineart.crease_threshold = 0.0
ob_cylinder_001.location = (-2.578, -3.801, -0.07474)
ob_cylinder_001.rotation_euler = (1.571, -0.0, 4.382)
ob_cylinder_001.scale = (0.2545, -0.2815, 4.164)
ob_cylinder_001.lineart.crease_threshold = 0.0
ob_cylinder_002.location = (-0.748, -4.019, 0.3654)
ob_cylinder_002.rotation_euler = (1.361, -0.1205, 0.9397)
ob_cylinder_002.scale = (0.2545, -0.2815, 4.164)
ob_cylinder_002.lineart.crease_threshold = 0.0
ob_cylinder_003.location = (-1.628, -5.035, 0.2985)
ob_cylinder_003.rotation_euler = (1.382, 0.1337, 3.528)
ob_cylinder_003.scale = (0.2083, -0.2304, 3.408)
ob_cylinder_003.lineart.crease_threshold = 0.0

# ---- collection membership
col_collection.objects.link(ob_cylinder_004)
col_collection.objects.link(ob_cylinder_001)
col_collection.objects.link(ob_cylinder_002)
col_collection.objects.link(ob_cylinder_003)

# ---- scene / render settings (as saved in the file)
scene.frame_start = 1; scene.frame_end = 250; scene.frame_set(1)
scene.render.engine = 'BLENDER_EEVEE_NEXT'
scene.cycles.use_denoising = False
scene.cycles.samples = 128
scene.cycles.sampling_pattern = 'TABULATED_SOBOL'
scene.cycles.use_adaptive_sampling = False
scene.cycles.use_light_tree = False
scene.view_settings.view_transform = 'Filmic'
bpy.context.view_layer.update()

# ---- added for rendering (the .blend has no active camera and no usable light): camera, sun
cam_auto = bpy.data.cameras.new('AutoCamera')
cam_auto.lens = 50.0
cam_auto.sensor_width = 36.0
cam_auto.clip_end = 1000.0
ob_auto_camera = bpy.data.objects.new('AutoCamera', cam_auto)
scene.collection.objects.link(ob_auto_camera)
ob_auto_camera.location = (6.09086, -13.2163, 6.14245)
ob_auto_camera.rotation_euler = (1.09748, -7.21219e-08, 0.694738)
scene.camera = ob_auto_camera
light_auto_sun = bpy.data.lights.new('AutoSun', 'SUN')
light_auto_sun.energy = 3.0
light_auto_sun.angle = 0.0523599
ob_auto_sun = bpy.data.objects.new('AutoSun', light_auto_sun)
scene.collection.objects.link(ob_auto_sun)
ob_auto_sun.rotation_euler = (0.872665, 0.174533, 0.523599)
bpy.context.view_layer.update()
